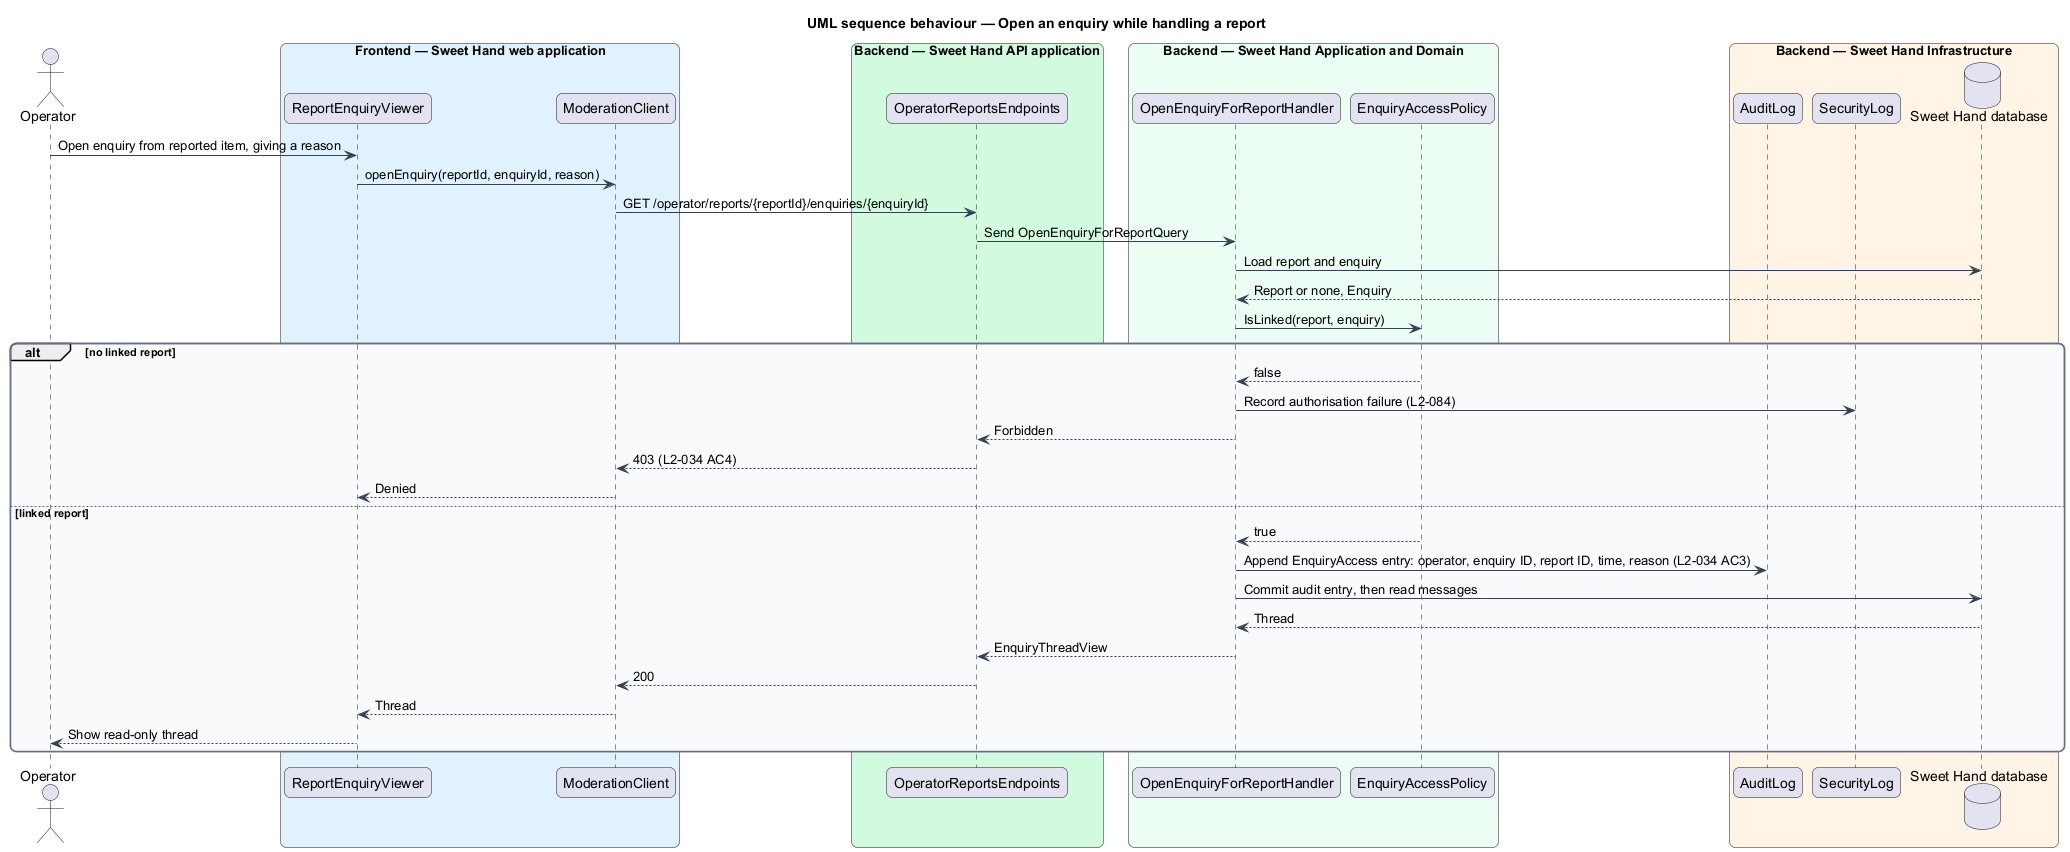

The diagram above was rendered by PlantUML. Its source (embedded in the PNG):
@startuml
title UML sequence behaviour — Open an enquiry while handling a report
skinparam backgroundColor #FFFFFF
skinparam shadowing false
skinparam roundcorner 12
skinparam defaultFontName Arial
skinparam ArrowColor #344054
skinparam rectangle {
  BorderColor #344054
  FontColor #101828
}
skinparam package {
  BorderColor #667085
  FontColor #101828
  BackgroundColor #F9FAFB
}
actor "Operator" as actor
box "Frontend — Sweet Hand web application" #E0F2FE
  participant "ReportEnquiryViewer" as page
  participant "ModerationClient" as client
end box
box "Backend — Sweet Hand API application" #D1FADF
  participant "OperatorReportsEndpoints" as endpoints
end box
box "Backend — Sweet Hand Application and Domain" #ECFDF3
  participant "OpenEnquiryForReportHandler" as handler
  participant "EnquiryAccessPolicy" as policy
end box
box "Backend — Sweet Hand Infrastructure" #FFF4E5
  participant "AuditLog" as audit
  participant "SecurityLog" as seclog
  database "Sweet Hand database" as db
end box
actor -> page : Open enquiry from reported item, giving a reason
page -> client : openEnquiry(reportId, enquiryId, reason)
client -> endpoints : GET /operator/reports/{reportId}/enquiries/{enquiryId}
endpoints -> handler : Send OpenEnquiryForReportQuery
handler -> db : Load report and enquiry
db --> handler : Report or none, Enquiry
handler -> policy : IsLinked(report, enquiry)
alt no linked report
  policy --> handler : false
  handler -> seclog : Record authorisation failure (L2-084)
  handler --> endpoints : Forbidden
  endpoints --> client : 403 (L2-034 AC4)
  client --> page : Denied
else linked report
  policy --> handler : true
  handler -> audit : Append EnquiryAccess entry: operator, enquiry ID, report ID, time, reason (L2-034 AC3)
  handler -> db : Commit audit entry, then read messages
  db --> handler : Thread
  handler --> endpoints : EnquiryThreadView
  endpoints --> client : 200
  client --> page : Thread
  page --> actor : Show read-only thread
end
@enduml